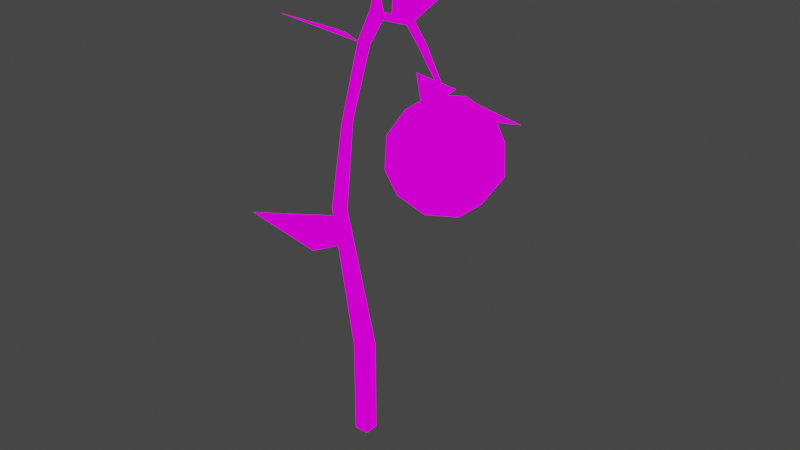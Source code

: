 # Source: water_plant.blend  (saved by Blender 2.93.20; exported with 4.5.12 LTS)
import bpy
from mathutils import Matrix  # noqa: F401  (used for matrix-valued properties, if any)

bpy.ops.wm.read_factory_settings(use_empty=True)
scene = bpy.context.scene
scene.name = 'Scene'

# ---- collections
col_collection = bpy.data.collections.new('Collection'); scene.collection.children.link(col_collection)

# ---- images (referenced by path relative to the original .blend; pixels are not part of the script)
import os
ASSET_DIR = os.environ.get("B2B_ASSET_DIR", "")  # directory of the original .blend (textures are referenced by path, not embedded)
HERE = os.path.dirname(os.path.abspath(__file__))  # packed textures are extracted next to this script under _unpacked/

def load_image(name, relpath, width, height, colorspace="sRGB"):
    """Load a texture the original file referenced (path relative to the .blend, or extracted next to this script)."""
    p = next((c for c in (os.path.join(HERE, relpath), os.path.join(ASSET_DIR, relpath)) if relpath and os.path.exists(c)), "")
    if p:
        img = bpy.data.images.load(p, check_existing=True)
        img.name = name
    else:  # same state as the original file: an image datablock whose file is absent (Cycles renders it pink)
        img = bpy.data.images.new(name, width, height)
        img.source = "FILE"
        img.filepath = "//" + (relpath or name)
    img.colorspace_settings.name = colorspace
    return img
img_shine_16_1x_png = load_image('shine-16-1x.png', 'shine-16-1x.png', 1024, 1024, 'sRGB')

# ---- materials (node trees are filled in below, after node groups)
mat_palletesolid = bpy.data.materials.new('PalleteSolid')
mat_palletesolid.use_transparent_shadow = False

# ---- material node trees
mat_palletesolid.use_nodes = True; mat_palletesolid.node_tree.nodes.clear()
_N = mat_palletesolid.node_tree.nodes; _L = mat_palletesolid.node_tree.links
n0 = _N.new('ShaderNodeOutputMaterial'); n0.name = 'Material Output'; n0.location = (300, 300)
n1 = _N.new('ShaderNodeEmission'); n1.name = 'Emission'; n1.location = (10, 300)
n2 = _N.new('ShaderNodeTexImage'); n2.name = 'Image Texture'; n2.location = (-280, 280)
n2.image = img_shine_16_1x_png
_L.new(n1.outputs[0], n0.inputs[0])
_L.new(n2.outputs[0], n1.inputs[0])
n0.is_active_output = True

# ---- world
world_world = bpy.data.worlds.new('World'); scene.world = world_world
world_world.use_nodes = True; world_world.node_tree.nodes.clear()
_N = world_world.node_tree.nodes; _L = world_world.node_tree.links
n0 = _N.new('ShaderNodeOutputWorld'); n0.name = 'World Output'; n0.location = (300, 300)
n1 = _N.new('ShaderNodeBackground'); n1.name = 'Background'; n1.location = (10, 300)
n1.inputs[0].default_value = (0.05088, 0.05088, 0.05088, 1.0)
_L.new(n1.outputs[0], n0.inputs[0])
n0.is_active_output = True
world_world.color = (0.05088, 0.05088, 0.05088)
world_world.use_sun_shadow = False
world_world.sun_shadow_jitter_overblur = 0.0

# ---- meshes
me_cube_001 = bpy.data.meshes.new('Cube.001')
me_cube_001.from_pydata([(-0.1467, -0.1467, 0.02203), (-0.1467, -0.1467, 2.022), (-0.1467, 0.1467, 0.02203), (-0.1467, 0.1467, 2.022), (0.1467, -0.1467, 0.02203), (0.1467, -0.1467, 2.022), (0.1467, 0.1467, 0.02203), (0.1467, 0.1467, 2.022), (-0.2031, -0.5875, 5.154), (-0.1299, -0.3981, 5.154), (0.05954, -0.4713, 5.154), (-0.01371, -0.6607, 5.154), (-0.2722, -0.136, 6.695), (-0.1292, -0.06703, 6.695), (-0.06026, -0.2101, 6.695), (-0.2033, -0.279, 6.695), (0.1903, -0.09592, 8.286), (0.3229, -0.09141, 8.199), (0.3266, -0.2501, 8.196), (0.1941, -0.2546, 8.283), (0.48, -0.07143, 8.813), (0.6289, -0.129, 8.666), (0.595, -0.2746, 8.72), (0.446, -0.217, 8.867), (0.6138, -0.07143, 8.798), (0.6289, -0.129, 8.7), (0.595, -0.2746, 8.736), (0.5799, -0.217, 8.833), (1.404, -0.2638, 8.779), (1.342, -0.3587, 8.788), (1.358, -0.403, 8.934), (1.421, -0.3081, 8.925), (1.933, -0.7639, 8.612), (1.987, -0.8227, 8.647), (2.072, -0.7576, 8.7), (2.017, -0.6989, 8.664), (2.459, -0.7723, 7.875), (2.48, -0.795, 7.888), (2.512, -0.7699, 7.908), (2.491, -0.7473, 7.895), (0.6036, -0.3025, 9.246), (0.5513, -0.2372, 9.238), (0.6444, -0.2421, 9.25), (0.592, -0.1801, 9.252), (0.6223, -0.248, 9.372)], [], [(0, 1, 3, 2), (2, 3, 7, 6), (6, 7, 5, 4), (4, 5, 1, 0), (2, 6, 4, 0), (5, 7, 10, 11), (8, 11, 15, 12), (3, 1, 8, 9), (1, 5, 11, 8), (7, 3, 9, 10), (13, 12, 16, 17), (10, 9, 13, 14), (11, 10, 14, 15), (9, 8, 12, 13), (16, 19, 23, 20), (12, 15, 19, 16), (14, 13, 17, 18), (15, 14, 18, 19), (23, 22, 26, 27), (18, 17, 21, 22), (19, 18, 22, 23), (17, 16, 20, 21), (24, 27, 31, 28), (21, 20, 24, 25), (23, 27, 42, 40), (22, 21, 25, 26), (30, 29, 33, 34), (26, 25, 29, 30), (27, 26, 30, 31), (25, 24, 28, 29), (35, 34, 38, 39), (31, 30, 34, 35), (29, 28, 32, 33), (28, 31, 35, 32), (38, 37, 36, 39), (33, 32, 36, 37), (32, 35, 39, 36), (34, 33, 37, 38), (40, 42, 44), (27, 24, 43, 42), (20, 23, 40, 41), (24, 20, 41, 43), (41, 40, 44), (43, 41, 44), (42, 43, 44)])
_uv = me_cube_001.uv_layers.new(name='UVMap')
_uv.uv.foreach_set('vector', [0.9649, -0.07378, 0.9565, 0.01512, 0.9543, 0.04975, 0.9628, -0.04144, 0.9628, -0.04144, 0.9543, 0.04975, 0.9565, 0.09026, 0.9649, -0.004993, 0.9649, -0.004993, 0.9565, 0.09026, 0.9588, 0.05609, 0.967, -0.03697, 0.967, -0.03697, 0.9588, 0.05609, 0.9565, 0.01512, 0.9649, -0.07378, 0.9628, -0.04144, 0.9649, -0.004993, 0.967, -0.03697, 0.9649, -0.07378, 0.9588, 0.05609, 0.9565, 0.09026, 0.9436, 0.1918, 0.9446, 0.1528, 0.9421, 0.1303, 0.9446, 0.1528, 0.9279, 0.2927, 0.926, 0.3002, 0.9543, 0.04975, 0.9565, 0.01512, 0.9421, 0.1303, 0.9412, 0.1693, 0.9565, 0.01512, 0.9588, 0.05609, 0.9446, 0.1528, 0.9421, 0.1303, 0.9565, 0.09026, 0.9543, 0.04975, 0.9412, 0.1693, 0.9436, 0.1918, 0.9268, 0.3369, 0.926, 0.3002, 0.9158, 0.5602, 0.9182, 0.5791, 0.9436, 0.1918, 0.9412, 0.1693, 0.9268, 0.3369, 0.9288, 0.3298, 0.9446, 0.1528, 0.9436, 0.1918, 0.9288, 0.3298, 0.9279, 0.2927, 0.9412, 0.1693, 0.9421, 0.1303, 0.926, 0.3002, 0.9268, 0.3369, 0.9158, 0.5602, 0.9173, 0.5377, 0.9153, 0.7044, 0.9149, 0.7254, 0.926, 0.3002, 0.9279, 0.2927, 0.9173, 0.5377, 0.9158, 0.5602, 0.9288, 0.3298, 0.9268, 0.3369, 0.9182, 0.5791, 0.9197, 0.5569, 0.9279, 0.2927, 0.9288, 0.3298, 0.9197, 0.5569, 0.9173, 0.5377, 0.9153, 0.7044, 0.9176, 0.6795, 0.9175, 0.6817, 0.9157, 0.6997, 0.9197, 0.5569, 0.9182, 0.5791, 0.9172, 0.7006, 0.9176, 0.6795, 0.9173, 0.5377, 0.9197, 0.5569, 0.9176, 0.6795, 0.9153, 0.7044, 0.9182, 0.5791, 0.9158, 0.5602, 0.9149, 0.7254, 0.9172, 0.7006, 0.9151, 0.7232, 0.9157, 0.6997, 0.926, 0.8982, 0.9268, 0.8773, 0.9172, 0.7006, 0.9149, 0.7254, 0.9151, 0.7232, 0.9169, 0.7053, 0.9153, 0.7044, 0.9157, 0.6997, 0.9157, 0.6997, 0.9153, 0.7044, 0.9176, 0.6795, 0.9172, 0.7006, 0.9169, 0.7053, 0.9175, 0.6817, 0.9261, 0.872, 0.9269, 0.8513, 0.9417, 0.9223, 0.9415, 0.96, 0.9175, 0.6817, 0.9169, 0.7053, 0.9269, 0.8513, 0.9261, 0.872, 0.9157, 0.6997, 0.9175, 0.6817, 0.9261, 0.872, 0.926, 0.8982, 0.9169, 0.7053, 0.9151, 0.7232, 0.9268, 0.8773, 0.9269, 0.8513, 0.9404, 0.9484, 0.9415, 0.96, 0.9538, 0.9354, 0.9534, 0.9312, 0.926, 0.8982, 0.9261, 0.872, 0.9415, 0.96, 0.9404, 0.9484, 0.9269, 0.8513, 0.9268, 0.8773, 0.9406, 0.911, 0.9417, 0.9223, 0.9268, 0.8773, 0.926, 0.8982, 0.9404, 0.9484, 0.9406, 0.911, 0.9538, 0.9354, 0.9539, 0.9217, 0.9535, 0.9176, 0.9534, 0.9312, 0.9417, 0.9223, 0.9406, 0.911, 0.9535, 0.9176, 0.9539, 0.9217, 0.9406, 0.911, 0.9404, 0.9484, 0.9534, 0.9312, 0.9535, 0.9176, 0.9415, 0.96, 0.9417, 0.9223, 0.9539, 0.9217, 0.9538, 0.9354, 0.9153, 0.7044, 0.9157, 0.6997, 0.9153, 0.7044, 0.9157, 0.6997, 0.9151, 0.7232, 0.9151, 0.7232, 0.9157, 0.6997, 0.9149, 0.7254, 0.9153, 0.7044, 0.9153, 0.7044, 0.9149, 0.7254, 0.9151, 0.7232, 0.9149, 0.7254, 0.9149, 0.7254, 0.9151, 0.7232, 0.9149, 0.7254, 0.9153, 0.7044, 0.9149, 0.7254, 0.9151, 0.7232, 0.9149, 0.7254, 0.9151, 0.7232, 0.9157, 0.6997, 0.9151, 0.7232, 0.9157, 0.6997])
me_cube_001.materials.append(mat_palletesolid)
me_cube_001.use_remesh_fix_poles = True
me_cube_001.use_remesh_preserve_attributes = False
me_cube_001.update()
me_plane = bpy.data.meshes.new('Plane')
me_plane.from_pydata([(-1.291, -1.328, 0.0), (0.07739, -0.6964, 0.1017), (-0.6597, 0.04074, 0.1017), (2.384e-07, 2.98e-08, 0.0)], [], [(0, 1, 3), (2, 0, 3)])
_uv = me_plane.uv_layers.new(name='UVMap')
_uv.uv.foreach_set('vector', [0.8904, 1.048, 0.8643, 0.3184, 0.8853, 0.08704, 0.9138, 0.2682, 0.8963, 1.032, 0.8911, 0.07141])
me_plane.materials.append(mat_palletesolid)
me_plane.use_remesh_fix_poles = True
me_plane.use_remesh_preserve_attributes = False
me_plane.update()
me_icosphere = bpy.data.meshes.new('Icosphere')
me_icosphere.from_pydata([(0.0, 0.0, -1.0), (0.7236, -0.5257, -0.4472), (-0.2764, -0.8506, -0.4472), (-0.8944, 0.0, -0.4472), (-0.2764, 0.8506, -0.4472), (0.7236, 0.5257, -0.4472), (0.2764, -0.8506, 0.4472), (-0.7236, -0.5257, 0.4472), (-0.7236, 0.5257, 0.4472), (0.2764, 0.8506, 0.4472), (0.8944, 0.0, 0.4472), (0.0, 0.0, 1.0), (-0.1625, -0.5, -0.8507), (0.4253, -0.309, -0.8507), (0.2629, -0.809, -0.5257), (0.8506, 0.0, -0.5257), (0.4253, 0.309, -0.8507), (-0.5257, 0.0, -0.8507), (-0.6882, -0.5, -0.5257), (-0.1625, 0.5, -0.8507), (-0.6882, 0.5, -0.5257), (0.2629, 0.809, -0.5257), (0.9511, -0.309, 0.0), (0.9511, 0.309, 0.0), (0.0, -1.0, 0.0), (0.5878, -0.809, 0.0), (-0.9511, -0.309, 0.0), (-0.5878, -0.809, 0.0), (-0.5878, 0.809, 0.0), (-0.9511, 0.309, 0.0), (0.5878, 0.809, 0.0), (0.0, 1.0, 0.0), (0.6882, -0.5, 0.5257), (-0.2629, -0.809, 0.5257), (-0.8506, 0.0, 0.5257), (-0.2629, 0.809, 0.5257), (0.6882, 0.5, 0.5257), (0.1625, -0.5, 0.8507), (0.5257, 0.0, 0.8507), (-0.4253, -0.309, 0.8507), (-0.4253, 0.309, 0.8507), (0.1625, 0.5, 0.8507)], [], [(0, 13, 12), (1, 13, 15), (0, 12, 17), (0, 17, 19), (0, 19, 16), (1, 15, 22), (2, 14, 24), (3, 18, 26), (4, 20, 28), (5, 21, 30), (1, 22, 25), (2, 24, 27), (3, 26, 29), (4, 28, 31), (5, 30, 23), (6, 32, 37), (7, 33, 39), (8, 34, 40), (9, 35, 41), (10, 36, 38), (38, 41, 11), (38, 36, 41), (36, 9, 41), (41, 40, 11), (41, 35, 40), (35, 8, 40), (40, 39, 11), (40, 34, 39), (34, 7, 39), (39, 37, 11), (39, 33, 37), (33, 6, 37), (37, 38, 11), (37, 32, 38), (32, 10, 38), (23, 36, 10), (23, 30, 36), (30, 9, 36), (31, 35, 9), (31, 28, 35), (28, 8, 35), (29, 34, 8), (29, 26, 34), (26, 7, 34), (27, 33, 7), (27, 24, 33), (24, 6, 33), (25, 32, 6), (25, 22, 32), (22, 10, 32), (30, 31, 9), (30, 21, 31), (21, 4, 31), (28, 29, 8), (28, 20, 29), (20, 3, 29), (26, 27, 7), (26, 18, 27), (18, 2, 27), (24, 25, 6), (24, 14, 25), (14, 1, 25), (22, 23, 10), (22, 15, 23), (15, 5, 23), (16, 21, 5), (16, 19, 21), (19, 4, 21), (19, 20, 4), (19, 17, 20), (17, 3, 20), (17, 18, 3), (17, 12, 18), (12, 2, 18), (15, 16, 5), (15, 13, 16), (13, 0, 16), (12, 14, 2), (12, 13, 14), (13, 1, 14)])
_uv = me_icosphere.uv_layers.new(name='UVMap')
_uv.uv.foreach_set('vector', [0.1532, 0.4716, 0.1708, 0.5278, 0.1629, 0.3449, 0.1638, 0.5675, 0.1708, 0.5278, 0.1469, 0.6886, 0.1532, 0.4716, 0.1629, 0.3449, 0.1289, 0.3394, 0.1532, 0.4716, 0.1289, 0.3394, 0.116, 0.5116, 0.1532, 0.4716, 0.116, 0.5116, 0.1411, 0.6288, 0.1638, 0.5675, 0.1469, 0.6886, 0.1297, 0.6632, 0.1502, 0.2498, 0.1694, 0.3976, 0.1356, 0.2893, 0.09281, 0.2446, 0.1266, 0.2093, 0.07586, 0.1711, 0.07159, 0.5373, 0.08116, 0.38, 0.03642, 0.4512, 0.1131, 0.7391, 0.09273, 0.6657, 0.06708, 0.7479, 0.1638, 0.5675, 0.1297, 0.6632, 0.1437, 0.4796, 0.1502, 0.2498, 0.1356, 0.2893, 0.1092, 0.1722, 0.09281, 0.2446, 0.07586, 0.1711, 0.04852, 0.2787, 0.07159, 0.5373, 0.03642, 0.4512, 0.04331, 0.6279, 0.1131, 0.7391, 0.06708, 0.7479, 0.09995, 0.7643, 0.1056, 0.3851, 0.09504, 0.5576, 0.05723, 0.4141, 0.06179, 0.1833, 0.08249, 0.2493, 0.03227, 0.2939, 0.9823, 0.5078, 0.9963, 0.3849, 0.9719, 0.5427, 0.02723, 0.6734, 0.009928, 0.5289, 0.01206, 0.5857, 0.08246, 0.6984, 0.04828, 0.7247, 0.04414, 0.598, 0.04414, 0.598, 0.01206, 0.5857, 0.01944, 0.4577, 0.04414, 0.598, 0.04828, 0.7247, 0.01206, 0.5857, 0.04828, 0.7247, 0.02723, 0.6734, 0.01206, 0.5857, 0.9789, 0.7263, 0.9719, 0.5427, 0.9862, 0.5984, 0.9789, 0.7263, 0.9767, 0.6695, 0.9719, 0.5427, 0.9767, 0.6695, 0.9823, 0.5078, 0.9719, 0.5427, 0.9719, 0.5427, 0.9991, 0.4345, 0.9862, 0.5984, 0.9719, 0.5427, 0.9963, 0.3849, 0.9991, 0.4345, 0.02955, 0.2442, 0.06179, 0.1833, 0.03227, 0.2939, 0.03227, 0.2939, 0.05723, 0.4141, 0.01944, 0.4577, 0.03227, 0.2939, 0.08249, 0.2493, 0.05723, 0.4141, 0.08249, 0.2493, 0.1056, 0.3851, 0.05723, 0.4141, 0.05723, 0.4141, 0.04414, 0.598, 0.01944, 0.4577, 0.05723, 0.4141, 0.09504, 0.5576, 0.04414, 0.598, 0.09504, 0.5576, 0.08246, 0.6984, 0.04414, 0.598, 0.09995, 0.7643, 0.04828, 0.7247, 0.08246, 0.6984, 0.09995, 0.7643, 0.06708, 0.7479, 0.04828, 0.7247, 0.06708, 0.7479, 0.02723, 0.6734, 0.04828, 0.7247, 0.04331, 0.6279, 0.009928, 0.5289, 0.02723, 0.6734, 0.04331, 0.6279, 0.03642, 0.4512, 0.009928, 0.5289, 0.03642, 0.4512, 0.01548, 0.3672, 0.009928, 0.5289, 0.04852, 0.2787, 0.02955, 0.2442, 0.01548, 0.3672, 0.04852, 0.2787, 0.07586, 0.1711, 0.02955, 0.2442, 0.07586, 0.1711, 0.06179, 0.1833, 0.02955, 0.2442, 0.1092, 0.1722, 0.08249, 0.2493, 0.06179, 0.1833, 0.1092, 0.1722, 0.1356, 0.2893, 0.08249, 0.2493, 0.1356, 0.2893, 0.1056, 0.3851, 0.08249, 0.2493, 0.1437, 0.4796, 0.09504, 0.5576, 0.1056, 0.3851, 0.1437, 0.4796, 0.1297, 0.6632, 0.09504, 0.5576, 0.1297, 0.6632, 0.08246, 0.6984, 0.09504, 0.5576, 0.06708, 0.7479, 0.04331, 0.6279, 0.02723, 0.6734, 0.06708, 0.7479, 0.09273, 0.6657, 0.04331, 0.6279, 0.09273, 0.6657, 0.07159, 0.5373, 0.04331, 0.6279, 0.03642, 0.4512, 0.04852, 0.2787, 0.01548, 0.3672, 0.03642, 0.4512, 0.08116, 0.38, 0.04852, 0.2787, 0.08116, 0.38, 0.09281, 0.2446, 0.04852, 0.2787, 0.07586, 0.1711, 0.1092, 0.1722, 0.06179, 0.1833, 0.07586, 0.1711, 0.1266, 0.2093, 0.1092, 0.1722, 0.1266, 0.2093, 0.1502, 0.2498, 0.1092, 0.1722, 0.1356, 0.2893, 0.1437, 0.4796, 0.1056, 0.3851, 0.1356, 0.2893, 0.1694, 0.3976, 0.1437, 0.4796, 0.1694, 0.3976, 0.1638, 0.5675, 0.1437, 0.4796, 0.1297, 0.6632, 0.09995, 0.7643, 0.08246, 0.6984, 0.1297, 0.6632, 0.1469, 0.6886, 0.09995, 0.7643, 0.1469, 0.6886, 0.1131, 0.7391, 0.09995, 0.7643, 0.1411, 0.6288, 0.09273, 0.6657, 0.1131, 0.7391, 0.1411, 0.6288, 0.116, 0.5116, 0.09273, 0.6657, 0.116, 0.5116, 0.07159, 0.5373, 0.09273, 0.6657, 0.116, 0.5116, 0.08116, 0.38, 0.07159, 0.5373, 0.116, 0.5116, 0.1289, 0.3394, 0.08116, 0.38, 0.1289, 0.3394, 0.09281, 0.2446, 0.08116, 0.38, 0.1289, 0.3394, 0.1266, 0.2093, 0.09281, 0.2446, 0.1289, 0.3394, 0.1629, 0.3449, 0.1266, 0.2093, 0.1629, 0.3449, 0.1502, 0.2498, 0.1266, 0.2093, 0.1469, 0.6886, 0.1411, 0.6288, 0.1131, 0.7391, 0.1469, 0.6886, 0.1708, 0.5278, 0.1411, 0.6288, 0.1708, 0.5278, 0.1532, 0.4716, 0.1411, 0.6288, 0.1629, 0.3449, 0.1694, 0.3976, 0.1502, 0.2498, 0.1629, 0.3449, 0.1708, 0.5278, 0.1694, 0.3976, 0.1708, 0.5278, 0.1638, 0.5675, 0.1694, 0.3976])
me_icosphere.materials.append(mat_palletesolid)
me_icosphere.use_remesh_fix_poles = True
me_icosphere.use_remesh_preserve_attributes = False
me_icosphere.update()
me_plane_001 = bpy.data.meshes.new('Plane.001')
me_plane_001.from_pydata([(-1.291, -1.328, 0.0), (0.07739, -0.6964, 0.1017), (-0.6597, 0.04074, 0.1017), (2.384e-07, 2.98e-08, 0.0)], [], [(0, 1, 3), (2, 0, 3)])
_uv = me_plane_001.uv_layers.new(name='UVMap')
_uv.uv.foreach_set('vector', [0.8904, 1.048, 0.8643, 0.3184, 0.8853, 0.08704, 0.9138, 0.2995, 0.8963, 1.064, 0.8911, 0.1027])
me_plane_001.materials.append(mat_palletesolid)
me_plane_001.use_remesh_fix_poles = True
me_plane_001.use_remesh_preserve_attributes = False
me_plane_001.update()

# ---- objects
ob_plant = bpy.data.objects.new('Plant', None)
ob_cube = bpy.data.objects.new('Cube', me_cube_001)
ob_plane = bpy.data.objects.new('Plane', me_plane)
ob_plane_001 = bpy.data.objects.new('Plane.001', me_plane)
ob_plane_002 = bpy.data.objects.new('Plane.002', me_plane)
ob_drop = bpy.data.objects.new('Drop', None)
ob_icosphere = bpy.data.objects.new('Icosphere', me_icosphere)
ob_plane_003 = bpy.data.objects.new('Plane.003', me_plane_001)
ob_plane_004 = bpy.data.objects.new('Plane.004', me_plane_001)
ob_plane_005 = bpy.data.objects.new('Plane.005', me_plane_001)
ob_plane_006 = bpy.data.objects.new('Plane.006', me_plane)
ob_plane_007 = bpy.data.objects.new('Plane.007', me_plane)
ob_plane_008 = bpy.data.objects.new('Plane.008', me_plane)

# ---- transforms, parenting, visibility, modifiers, constraints
ob_plant.location = (0.0, 0.0, 0.0)
ob_cube.parent = ob_plant
ob_cube.location = (0.0, 0.0, 0.0)
ob_plane.parent = ob_plant
ob_plane.location = (-0.0612, -0.3934, 4.391)
ob_plane.rotation_euler = (0.0, 0.3193, -0.4014)
ob_plane_001.parent = ob_plant
ob_plane_001.location = (0.2541, -0.2838, 8.266)
ob_plane_001.rotation_euler = (-0.4583, 0.1036, 0.02583)
ob_plane_001.scale = (0.7623, 0.7623, 0.7623)
ob_plane_002.parent = ob_plant
ob_plane_002.location = (0.8966, -0.2048, 8.829)
ob_plane_002.rotation_euler = (-0.4132, -0.2648, -2.449)
ob_plane_002.scale = (0.5901, 0.5901, 0.5901)
ob_drop.location = (2.426, -0.8586, 7.913)
ob_icosphere.parent = ob_drop
ob_icosphere.matrix_parent_inverse = Matrix(((1.0, -0.0, -0.0, -2.426), (-0.0, 1.0, 0.0, 0.8586), (-0.0, -0.0, 1.0, -7.913), (-0.0, 0.0, -0.0, 1.0)))
ob_icosphere.location = (2.406, -0.6824, 6.929)
ob_icosphere.rotation_euler = (0.5453, 0.4377, 0.1632)
ob_plane_003.parent = ob_drop
ob_plane_003.matrix_parent_inverse = Matrix(((1.0, -0.0, -0.0, -2.426), (-0.0, 1.0, 0.0, 0.8586), (-0.0, -0.0, 1.0, -7.913), (-0.0, 0.0, -0.0, 1.0)))
ob_plane_003.location = (2.438, -0.786, 7.955)
ob_plane_003.rotation_euler = (3.277, -0.074, 0.3026)
ob_plane_003.scale = (0.5907, 0.5907, 0.5907)
ob_plane_004.parent = ob_drop
ob_plane_004.matrix_parent_inverse = Matrix(((1.0, -0.0, -0.0, -2.426), (-0.0, 1.0, 0.0, 0.8586), (-0.0, -0.0, 1.0, -7.913), (-0.0, 0.0, -0.0, 1.0)))
ob_plane_004.location = (2.455, -0.7797, 7.951)
ob_plane_004.rotation_euler = (2.899, -0.1241, -1.918)
ob_plane_004.scale = (0.6679, 0.6679, 0.6679)
ob_plane_005.parent = ob_drop
ob_plane_005.matrix_parent_inverse = Matrix(((1.0, -0.0, -0.0, -2.426), (-0.0, 1.0, 0.0, 0.8586), (-0.0, -0.0, 1.0, -7.913), (-0.0, 0.0, -0.0, 1.0)))
ob_plane_005.location = (2.455, -0.7797, 7.951)
ob_plane_005.rotation_euler = (2.819, -0.06843, -3.998)
ob_plane_005.scale = (0.5696, 0.5696, 0.5696)
ob_plane_006.parent = ob_plant
ob_plane_006.location = (0.6134, -0.2557, 9.351)
ob_plane_006.rotation_euler = (-0.2539, 0.04681, 0.0833)
ob_plane_006.scale = (1.297, 1.297, 1.297)
ob_plane_007.parent = ob_plant
ob_plane_007.location = (0.6134, -0.2557, 9.351)
ob_plane_007.rotation_euler = (-0.32, 0.02781, -1.888)
ob_plane_007.scale = (1.297, 1.297, 1.297)
ob_plane_008.parent = ob_plant
ob_plane_008.location = (0.6134, -0.2557, 9.351)
ob_plane_008.rotation_euler = (0.02092, 0.3647, 1.962)
ob_plane_008.scale = (0.8981, 0.8981, 0.8981)

# ---- collection membership
scene.collection.objects.link(ob_plant)
scene.collection.objects.link(ob_cube)
scene.collection.objects.link(ob_plane)
scene.collection.objects.link(ob_plane_001)
scene.collection.objects.link(ob_plane_002)
scene.collection.objects.link(ob_drop)
scene.collection.objects.link(ob_icosphere)
scene.collection.objects.link(ob_plane_003)
scene.collection.objects.link(ob_plane_004)
scene.collection.objects.link(ob_plane_005)
scene.collection.objects.link(ob_plane_006)
scene.collection.objects.link(ob_plane_007)
scene.collection.objects.link(ob_plane_008)

# ---- scene / render settings (as saved in the file)
scene.frame_start = 1; scene.frame_end = 250; scene.frame_set(126)
scene.render.engine = 'BLENDER_EEVEE_NEXT'
scene.cycles.use_denoising = False
scene.cycles.samples = 128
scene.cycles.sampling_pattern = 'TABULATED_SOBOL'
scene.cycles.use_adaptive_sampling = False
scene.cycles.use_light_tree = False
scene.view_settings.view_transform = 'Filmic'
bpy.context.view_layer.update()

# ---- added for rendering (the .blend has no active camera): camera
cam_auto = bpy.data.cameras.new('AutoCamera')
cam_auto.lens = 50.0
cam_auto.sensor_width = 36.0
cam_auto.clip_end = 1000.0
ob_auto_camera = bpy.data.objects.new('AutoCamera', cam_auto)
scene.collection.objects.link(ob_auto_camera)
ob_auto_camera.location = (12.2437, -13.6141, 14.0112)
ob_auto_camera.rotation_euler = (1.09748, -7.21219e-08, 0.694738)
scene.camera = ob_auto_camera
bpy.context.view_layer.update()
